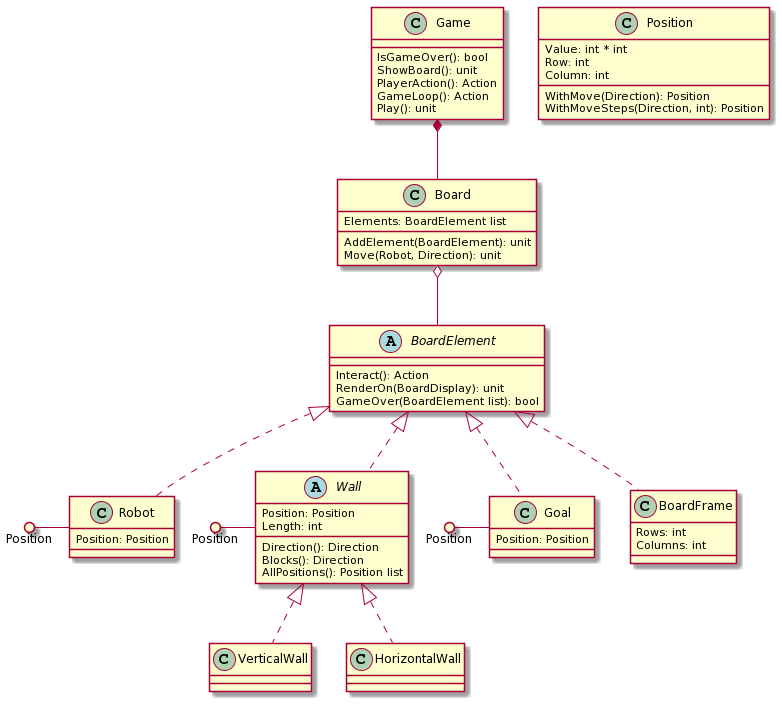

The diagram above was rendered by PlantUML. Its source (embedded in the PNG):
@startuml
class Game {
    IsGameOver(): bool
    ShowBoard(): unit
    PlayerAction(): Action
    GameLoop(): Action
    Play(): unit
}

class Board {
    Elements: BoardElement list
    AddElement(BoardElement): unit
    Move(Robot, Direction): unit
}

abstract class BoardElement {
    Interact(): Action
    RenderOn(BoardDisplay): unit
    GameOver(BoardElement list): bool
}

class Robot {
    Position: Position
}

abstract class Wall {
    Position: Position
    Length: int
    Direction(): Direction
    Blocks(): Direction
    AllPositions(): Position list
}

class VerticalWall
class HorizontalWall

class Goal {
    Position: Position
}

class BoardFrame {
    Rows: int
    Columns: int
}

class Position {
    Value: int * int
    Row: int
    Column: int
    WithMove(Direction): Position
    WithMoveSteps(Direction, int): Position
}

Game *-- Board
Board o-- BoardElement
BoardElement <|.. Robot
BoardElement <|.. Goal
BoardElement <|.. BoardFrame
BoardElement <|.. Wall
Wall <|.. VerticalWall
Wall <|.. HorizontalWall

Position ()- Robot
Position ()- Wall
Position ()- Goal
@enduml